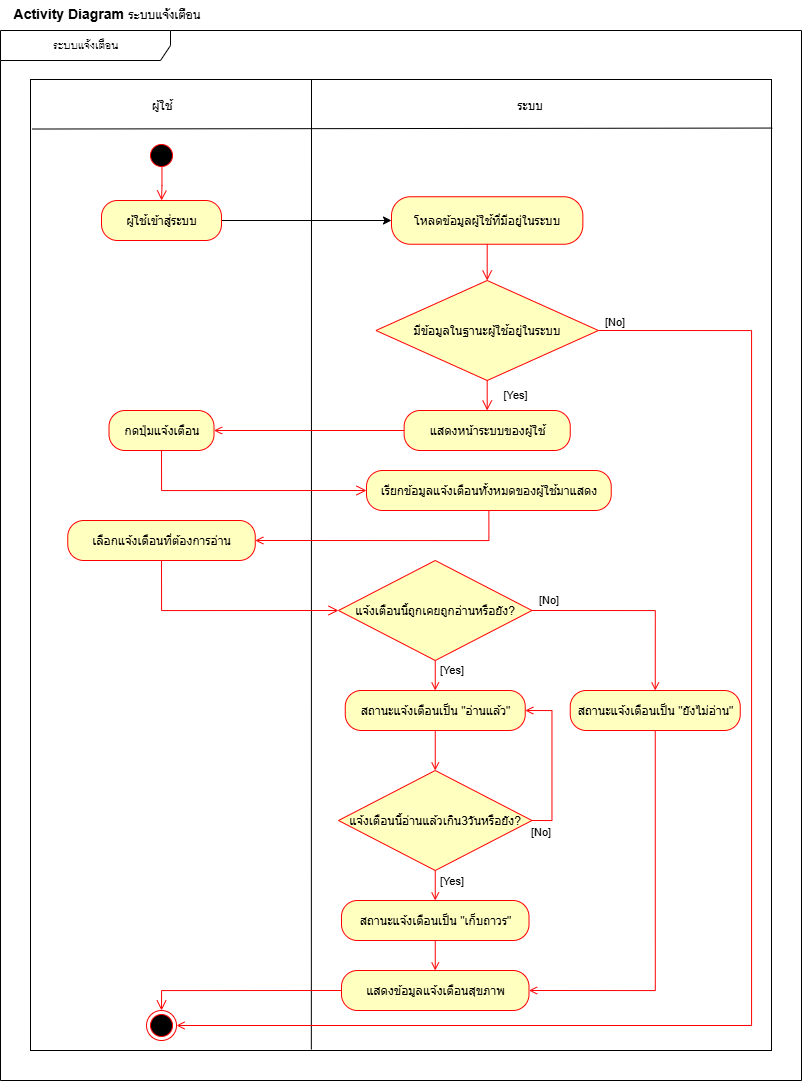

The diagram above was exported from draw.io. Its source (the exported page's mxGraphModel, read from the mxfile embedded in the PNG):
<mxGraphModel dx="1379" dy="731" grid="1" gridSize="10" guides="1" tooltips="1" connect="1" arrows="1" fold="1" page="1" pageScale="1" pageWidth="850" pageHeight="1100" math="0" shadow="0">
  <root>
    <mxCell id="0" />
    <mxCell id="1" parent="0" />
    <mxCell id="D9BR7m66_qH0MiO9eql6-1" value="&lt;font face=&quot;Cordia New, sans-serif&quot;&gt;&lt;span style=&quot;font-size: 16px; text-wrap-mode: nowrap;&quot;&gt;ระบบแจ้งเตือน&lt;/span&gt;&lt;/font&gt;" style="shape=umlFrame;whiteSpace=wrap;html=1;pointerEvents=0;align=center;width=170;height=30;" vertex="1" parent="1">
      <mxGeometry x="59" y="50" width="801" height="1050" as="geometry" />
    </mxCell>
    <mxCell id="D9BR7m66_qH0MiO9eql6-2" value="" style="rounded=0;whiteSpace=wrap;html=1;movable=0;resizable=0;rotatable=0;deletable=0;editable=0;locked=1;connectable=0;" vertex="1" parent="1">
      <mxGeometry x="89" y="99" width="741" height="971" as="geometry" />
    </mxCell>
    <mxCell id="D9BR7m66_qH0MiO9eql6-3" value="&lt;b&gt;&lt;font style=&quot;font-size: 14px;&quot;&gt;Activity Diagram&amp;nbsp;&lt;/font&gt;&lt;/b&gt;&lt;font face=&quot;Cordia New, sans-serif&quot;&gt;&lt;span style=&quot;font-size: 16px;&quot;&gt;&lt;b&gt;ระบบแจ้งเตือน&lt;/b&gt;&lt;/span&gt;&lt;/font&gt;" style="text;html=1;align=center;verticalAlign=middle;resizable=0;points=[];autosize=1;strokeColor=none;fillColor=none;" vertex="1" parent="1">
      <mxGeometry x="60" y="20" width="210" height="30" as="geometry" />
    </mxCell>
    <mxCell id="D9BR7m66_qH0MiO9eql6-4" value="" style="endArrow=none;html=1;rounded=0;exitX=0.002;exitY=0.051;exitDx=0;exitDy=0;exitPerimeter=0;entryX=1.001;entryY=0.05;entryDx=0;entryDy=0;entryPerimeter=0;" edge="1" parent="1" source="D9BR7m66_qH0MiO9eql6-2" target="D9BR7m66_qH0MiO9eql6-2">
      <mxGeometry width="50" height="50" relative="1" as="geometry">
        <mxPoint x="395" y="330" as="sourcePoint" />
        <mxPoint x="445" y="280" as="targetPoint" />
      </mxGeometry>
    </mxCell>
    <mxCell id="D9BR7m66_qH0MiO9eql6-5" value="" style="endArrow=none;html=1;rounded=0;entryX=0.5;entryY=0;entryDx=0;entryDy=0;exitX=0.379;exitY=0.999;exitDx=0;exitDy=0;exitPerimeter=0;" edge="1" parent="1" source="D9BR7m66_qH0MiO9eql6-2">
      <mxGeometry width="50" height="50" relative="1" as="geometry">
        <mxPoint x="370" y="1049" as="sourcePoint" />
        <mxPoint x="370" y="99" as="targetPoint" />
      </mxGeometry>
    </mxCell>
    <mxCell id="D9BR7m66_qH0MiO9eql6-6" value="ผู้ใช้" style="text;html=1;align=center;verticalAlign=middle;resizable=0;points=[];autosize=1;strokeColor=none;fillColor=none;" vertex="1" parent="1">
      <mxGeometry x="200.01" y="110" width="40" height="30" as="geometry" />
    </mxCell>
    <mxCell id="D9BR7m66_qH0MiO9eql6-7" value="ระบบ" style="text;html=1;align=center;verticalAlign=middle;resizable=0;points=[];autosize=1;strokeColor=none;fillColor=none;" vertex="1" parent="1">
      <mxGeometry x="562.81" y="110" width="50" height="30" as="geometry" />
    </mxCell>
    <mxCell id="D9BR7m66_qH0MiO9eql6-8" value="" style="ellipse;html=1;shape=startState;fillColor=#000000;strokeColor=#ff0000;" vertex="1" parent="1">
      <mxGeometry x="205.01" y="160" width="30" height="30" as="geometry" />
    </mxCell>
    <mxCell id="D9BR7m66_qH0MiO9eql6-13" value="" style="edgeStyle=orthogonalEdgeStyle;html=1;verticalAlign=bottom;endArrow=open;endSize=8;strokeColor=#ff0000;rounded=0;entryX=0.5;entryY=0;entryDx=0;entryDy=0;exitX=0;exitY=0.5;exitDx=0;exitDy=0;" edge="1" parent="1" source="D9BR7m66_qH0MiO9eql6-42" target="D9BR7m66_qH0MiO9eql6-14">
      <mxGeometry relative="1" as="geometry">
        <mxPoint x="285" y="1260" as="targetPoint" />
        <mxPoint x="270" y="940" as="sourcePoint" />
      </mxGeometry>
    </mxCell>
    <mxCell id="D9BR7m66_qH0MiO9eql6-14" value="" style="ellipse;html=1;shape=endState;fillColor=#000000;strokeColor=#ff0000;" vertex="1" parent="1">
      <mxGeometry x="205.01" y="1030" width="30" height="30" as="geometry" />
    </mxCell>
    <mxCell id="D9BR7m66_qH0MiO9eql6-15" value="กดปุ่มแจ้งเตือน" style="rounded=1;whiteSpace=wrap;html=1;arcSize=40;fontColor=#000000;fillColor=#ffffc0;strokeColor=#ff0000;" vertex="1" parent="1">
      <mxGeometry x="167.51" y="430" width="105" height="40" as="geometry" />
    </mxCell>
    <mxCell id="D9BR7m66_qH0MiO9eql6-17" value="" style="edgeStyle=orthogonalEdgeStyle;html=1;verticalAlign=bottom;endArrow=open;endSize=8;strokeColor=#ff0000;rounded=0;exitX=0.5;exitY=1;exitDx=0;exitDy=0;entryX=0;entryY=0.5;entryDx=0;entryDy=0;" edge="1" parent="1" source="D9BR7m66_qH0MiO9eql6-15" target="2W7imI9Lp9YdQ0i6gW84-1">
      <mxGeometry relative="1" as="geometry">
        <mxPoint x="255.01" y="510.0000000000001" as="targetPoint" />
        <mxPoint x="345" y="300" as="sourcePoint" />
      </mxGeometry>
    </mxCell>
    <mxCell id="D9BR7m66_qH0MiO9eql6-19" value="" style="edgeStyle=orthogonalEdgeStyle;html=1;verticalAlign=bottom;endArrow=open;endSize=8;strokeColor=#ff0000;rounded=0;exitX=0.5;exitY=1;exitDx=0;exitDy=0;entryX=0;entryY=0.5;entryDx=0;entryDy=0;" edge="1" parent="1" source="2W7imI9Lp9YdQ0i6gW84-4" target="2W7imI9Lp9YdQ0i6gW84-6">
      <mxGeometry relative="1" as="geometry">
        <mxPoint x="330" y="630" as="targetPoint" />
        <mxPoint x="325.01" y="530.0000000000001" as="sourcePoint" />
      </mxGeometry>
    </mxCell>
    <mxCell id="D9BR7m66_qH0MiO9eql6-21" style="edgeStyle=orthogonalEdgeStyle;rounded=0;orthogonalLoop=1;jettySize=auto;html=1;exitX=0.5;exitY=1;exitDx=0;exitDy=0;" edge="1" parent="1">
      <mxGeometry relative="1" as="geometry">
        <mxPoint x="587.4649999999999" y="1005" as="sourcePoint" />
        <mxPoint x="587.4649999999999" y="1005" as="targetPoint" />
      </mxGeometry>
    </mxCell>
    <mxCell id="D9BR7m66_qH0MiO9eql6-25" value="โหลดข้อมูลผู้ใช้ที่มีอยู่ในระบบ" style="rounded=1;whiteSpace=wrap;html=1;arcSize=40;fontColor=#000000;fillColor=#ffffc0;strokeColor=#ff0000;" vertex="1" parent="1">
      <mxGeometry x="450" y="216.25" width="191.38" height="47.5" as="geometry" />
    </mxCell>
    <mxCell id="D9BR7m66_qH0MiO9eql6-26" value="" style="edgeStyle=orthogonalEdgeStyle;html=1;verticalAlign=bottom;endArrow=open;endSize=8;strokeColor=#ff0000;rounded=0;entryX=0.5;entryY=0;entryDx=0;entryDy=0;" edge="1" parent="1" source="D9BR7m66_qH0MiO9eql6-25" target="D9BR7m66_qH0MiO9eql6-29">
      <mxGeometry relative="1" as="geometry">
        <mxPoint x="591" y="387.5" as="targetPoint" />
      </mxGeometry>
    </mxCell>
    <mxCell id="D9BR7m66_qH0MiO9eql6-27" style="edgeStyle=orthogonalEdgeStyle;rounded=0;orthogonalLoop=1;jettySize=auto;html=1;exitX=1;exitY=0.5;exitDx=0;exitDy=0;entryX=1;entryY=0.5;entryDx=0;entryDy=0;strokeColor=light-dark(#ff0000, #ededed);endArrow=open;endFill=0;" edge="1" parent="1" source="D9BR7m66_qH0MiO9eql6-29" target="D9BR7m66_qH0MiO9eql6-14">
      <mxGeometry relative="1" as="geometry">
        <Array as="points">
          <mxPoint x="810" y="350" />
          <mxPoint x="810" y="1045" />
        </Array>
      </mxGeometry>
    </mxCell>
    <mxCell id="D9BR7m66_qH0MiO9eql6-28" value="[No]" style="edgeLabel;html=1;align=center;verticalAlign=middle;resizable=0;points=[];" vertex="1" connectable="0" parent="D9BR7m66_qH0MiO9eql6-27">
      <mxGeometry x="-0.9861" relative="1" as="geometry">
        <mxPoint x="6" y="-10" as="offset" />
      </mxGeometry>
    </mxCell>
    <mxCell id="D9BR7m66_qH0MiO9eql6-29" value="มีข้อมูลในฐานะผู้ใช้อยู่ในระบบ" style="rhombus;whiteSpace=wrap;html=1;fontColor=#000000;fillColor=#ffffc0;strokeColor=#ff0000;" vertex="1" parent="1">
      <mxGeometry x="434.43999999999994" y="300" width="222.5" height="100" as="geometry" />
    </mxCell>
    <mxCell id="D9BR7m66_qH0MiO9eql6-30" value="[Yes]" style="edgeStyle=orthogonalEdgeStyle;html=1;align=left;verticalAlign=top;endArrow=open;endSize=8;strokeColor=#ff0000;rounded=0;exitX=0.5;exitY=1;exitDx=0;exitDy=0;entryX=0.5;entryY=0;entryDx=0;entryDy=0;" edge="1" parent="1" source="D9BR7m66_qH0MiO9eql6-29" target="D9BR7m66_qH0MiO9eql6-35">
      <mxGeometry x="-0.9406" y="14" relative="1" as="geometry">
        <mxPoint x="315" y="468" as="targetPoint" />
        <Array as="points" />
        <mxPoint as="offset" />
      </mxGeometry>
    </mxCell>
    <mxCell id="D9BR7m66_qH0MiO9eql6-34" style="edgeStyle=orthogonalEdgeStyle;rounded=0;orthogonalLoop=1;jettySize=auto;html=1;exitX=0;exitY=0.5;exitDx=0;exitDy=0;entryX=1;entryY=0.5;entryDx=0;entryDy=0;endArrow=open;endFill=0;strokeColor=light-dark(#ff0000, #ededed);" edge="1" parent="1" source="D9BR7m66_qH0MiO9eql6-35" target="D9BR7m66_qH0MiO9eql6-15">
      <mxGeometry relative="1" as="geometry" />
    </mxCell>
    <mxCell id="D9BR7m66_qH0MiO9eql6-35" value="แสดงหน้าระบบของผู้ใช้" style="rounded=1;whiteSpace=wrap;html=1;arcSize=40;fontColor=#000000;fillColor=#ffffc0;strokeColor=#ff0000;" vertex="1" parent="1">
      <mxGeometry x="462.63" y="430" width="166.12" height="40" as="geometry" />
    </mxCell>
    <mxCell id="D9BR7m66_qH0MiO9eql6-41" style="edgeStyle=orthogonalEdgeStyle;rounded=0;orthogonalLoop=1;jettySize=auto;html=1;exitX=0.5;exitY=1;exitDx=0;exitDy=0;endArrow=open;endFill=0;strokeColor=light-dark(#ff0000, #ededed);entryX=1;entryY=0.5;entryDx=0;entryDy=0;" edge="1" parent="1" source="2W7imI9Lp9YdQ0i6gW84-1" target="2W7imI9Lp9YdQ0i6gW84-4">
      <mxGeometry relative="1" as="geometry">
        <mxPoint x="600" y="620" as="targetPoint" />
      </mxGeometry>
    </mxCell>
    <mxCell id="D9BR7m66_qH0MiO9eql6-42" value="แสดงข้อมูลแจ้งเตือนสุขภาพ" style="rounded=1;whiteSpace=wrap;html=1;arcSize=40;fontColor=#000000;fillColor=#ffffc0;strokeColor=#ff0000;" vertex="1" parent="1">
      <mxGeometry x="399.9999999999999" y="990" width="187.5" height="40" as="geometry" />
    </mxCell>
    <mxCell id="2W7imI9Lp9YdQ0i6gW84-1" value="เรียกข้อมูลแจ้งเตือนทั้งหมดของผู้ใช้มาแสดง" style="rounded=1;whiteSpace=wrap;html=1;arcSize=40;fontColor=#000000;fillColor=#ffffc0;strokeColor=#ff0000;" vertex="1" parent="1">
      <mxGeometry x="425" y="490" width="244.74" height="40" as="geometry" />
    </mxCell>
    <mxCell id="2W7imI9Lp9YdQ0i6gW84-4" value="เลือกแจ้งเตือนที่ต้องการอ่าน" style="rounded=1;whiteSpace=wrap;html=1;arcSize=40;fontColor=#000000;fillColor=#ffffc0;strokeColor=#ff0000;" vertex="1" parent="1">
      <mxGeometry x="126.25999999999993" y="540" width="187.5" height="40" as="geometry" />
    </mxCell>
    <mxCell id="2W7imI9Lp9YdQ0i6gW84-14" style="edgeStyle=orthogonalEdgeStyle;rounded=0;orthogonalLoop=1;jettySize=auto;html=1;exitX=0.5;exitY=1;exitDx=0;exitDy=0;entryX=0.5;entryY=0;entryDx=0;entryDy=0;strokeColor=light-dark(#ff0000, #ededed);endArrow=open;endFill=0;" edge="1" parent="1" source="2W7imI9Lp9YdQ0i6gW84-6" target="2W7imI9Lp9YdQ0i6gW84-8">
      <mxGeometry relative="1" as="geometry" />
    </mxCell>
    <mxCell id="2W7imI9Lp9YdQ0i6gW84-17" value="[Yes]" style="edgeLabel;html=1;align=center;verticalAlign=middle;resizable=0;points=[];" vertex="1" connectable="0" parent="2W7imI9Lp9YdQ0i6gW84-14">
      <mxGeometry x="-0.4325" y="-1" relative="1" as="geometry">
        <mxPoint x="17" as="offset" />
      </mxGeometry>
    </mxCell>
    <mxCell id="2W7imI9Lp9YdQ0i6gW84-16" style="edgeStyle=orthogonalEdgeStyle;rounded=0;orthogonalLoop=1;jettySize=auto;html=1;exitX=1;exitY=0.5;exitDx=0;exitDy=0;entryX=0.5;entryY=0;entryDx=0;entryDy=0;endArrow=open;endFill=0;strokeColor=light-dark(#ff0000, #ededed);" edge="1" parent="1" source="2W7imI9Lp9YdQ0i6gW84-6" target="2W7imI9Lp9YdQ0i6gW84-7">
      <mxGeometry relative="1" as="geometry" />
    </mxCell>
    <mxCell id="2W7imI9Lp9YdQ0i6gW84-18" value="[No]" style="edgeLabel;html=1;align=center;verticalAlign=middle;resizable=0;points=[];" vertex="1" connectable="0" parent="2W7imI9Lp9YdQ0i6gW84-16">
      <mxGeometry x="-0.7701" y="1" relative="1" as="geometry">
        <mxPoint x="-8" y="-11" as="offset" />
      </mxGeometry>
    </mxCell>
    <mxCell id="2W7imI9Lp9YdQ0i6gW84-6" value="แจ้งเตือนนี้ถูกเคยถูกอ่านหรือยัง?" style="rhombus;whiteSpace=wrap;html=1;fontColor=#000000;fillColor=#ffffc0;strokeColor=#ff0000;" vertex="1" parent="1">
      <mxGeometry x="397.03000000000003" y="580" width="193.44" height="100" as="geometry" />
    </mxCell>
    <mxCell id="2W7imI9Lp9YdQ0i6gW84-22" style="edgeStyle=orthogonalEdgeStyle;rounded=0;orthogonalLoop=1;jettySize=auto;html=1;exitX=0.5;exitY=1;exitDx=0;exitDy=0;entryX=1;entryY=0.5;entryDx=0;entryDy=0;endArrow=open;endFill=0;strokeColor=#FF0000;" edge="1" parent="1" source="2W7imI9Lp9YdQ0i6gW84-7" target="D9BR7m66_qH0MiO9eql6-42">
      <mxGeometry relative="1" as="geometry" />
    </mxCell>
    <mxCell id="2W7imI9Lp9YdQ0i6gW84-7" value="สถานะแจ้งเตือนเป็น &quot;ยังไม่อ่าน&quot;" style="rounded=1;whiteSpace=wrap;html=1;arcSize=40;fontColor=#000000;fillColor=#ffffc0;strokeColor=#ff0000;" vertex="1" parent="1">
      <mxGeometry x="628.75" y="710" width="170" height="40" as="geometry" />
    </mxCell>
    <mxCell id="2W7imI9Lp9YdQ0i6gW84-19" style="edgeStyle=orthogonalEdgeStyle;rounded=0;orthogonalLoop=1;jettySize=auto;html=1;exitX=0.5;exitY=1;exitDx=0;exitDy=0;entryX=0.5;entryY=0;entryDx=0;entryDy=0;endArrow=open;endFill=0;strokeColor=light-dark(#ff0000, #ededed);" edge="1" parent="1" source="2W7imI9Lp9YdQ0i6gW84-8" target="2W7imI9Lp9YdQ0i6gW84-15">
      <mxGeometry relative="1" as="geometry" />
    </mxCell>
    <mxCell id="2W7imI9Lp9YdQ0i6gW84-8" value="สถานะแจ้งเตือนเป็น &quot;อ่านแล้ว&quot;" style="rounded=1;whiteSpace=wrap;html=1;arcSize=40;fontColor=#000000;fillColor=#ffffc0;strokeColor=#ff0000;" vertex="1" parent="1">
      <mxGeometry x="403.75" y="710" width="180" height="40" as="geometry" />
    </mxCell>
    <mxCell id="2W7imI9Lp9YdQ0i6gW84-21" style="edgeStyle=orthogonalEdgeStyle;rounded=0;orthogonalLoop=1;jettySize=auto;html=1;exitX=0.5;exitY=1;exitDx=0;exitDy=0;entryX=0.5;entryY=0;entryDx=0;entryDy=0;strokeColor=#FF0000;endArrow=open;endFill=0;" edge="1" parent="1" source="2W7imI9Lp9YdQ0i6gW84-9" target="D9BR7m66_qH0MiO9eql6-42">
      <mxGeometry relative="1" as="geometry" />
    </mxCell>
    <mxCell id="2W7imI9Lp9YdQ0i6gW84-9" value="สถานะแจ้งเตือนเป็น &quot;เก็บถาวร&quot;" style="rounded=1;whiteSpace=wrap;html=1;arcSize=40;fontColor=#000000;fillColor=#ffffc0;strokeColor=#ff0000;" vertex="1" parent="1">
      <mxGeometry x="399.99999999999994" y="920" width="187.5" height="40" as="geometry" />
    </mxCell>
    <mxCell id="2W7imI9Lp9YdQ0i6gW84-10" value="" style="edgeStyle=orthogonalEdgeStyle;html=1;verticalAlign=bottom;endArrow=open;endSize=8;strokeColor=#ff0000;rounded=0;exitX=0.515;exitY=0.893;exitDx=0;exitDy=0;exitPerimeter=0;" edge="1" parent="1" source="D9BR7m66_qH0MiO9eql6-8" target="D9BR7m66_qH0MiO9eql6-10">
      <mxGeometry relative="1" as="geometry">
        <mxPoint x="255" y="240" as="targetPoint" />
        <mxPoint x="255" y="197" as="sourcePoint" />
      </mxGeometry>
    </mxCell>
    <mxCell id="2W7imI9Lp9YdQ0i6gW84-13" style="edgeStyle=orthogonalEdgeStyle;rounded=0;orthogonalLoop=1;jettySize=auto;html=1;exitX=1;exitY=0.5;exitDx=0;exitDy=0;entryX=0;entryY=0.5;entryDx=0;entryDy=0;" edge="1" parent="1" source="D9BR7m66_qH0MiO9eql6-10" target="D9BR7m66_qH0MiO9eql6-25">
      <mxGeometry relative="1" as="geometry" />
    </mxCell>
    <mxCell id="D9BR7m66_qH0MiO9eql6-10" value="ผู้ใช้เข้าสู่ระบบ" style="rounded=1;whiteSpace=wrap;html=1;arcSize=40;fontColor=#000000;fillColor=#ffffc0;strokeColor=#ff0000;" vertex="1" parent="1">
      <mxGeometry x="160.01" y="220" width="120" height="40" as="geometry" />
    </mxCell>
    <mxCell id="2W7imI9Lp9YdQ0i6gW84-20" style="edgeStyle=orthogonalEdgeStyle;rounded=0;orthogonalLoop=1;jettySize=auto;html=1;exitX=0.5;exitY=1;exitDx=0;exitDy=0;entryX=0.5;entryY=0;entryDx=0;entryDy=0;strokeColor=light-dark(#ff0000, #ff88c1);endArrow=open;endFill=0;" edge="1" parent="1" source="2W7imI9Lp9YdQ0i6gW84-15" target="2W7imI9Lp9YdQ0i6gW84-9">
      <mxGeometry relative="1" as="geometry">
        <mxPoint x="493.66666666666674" y="910" as="targetPoint" />
      </mxGeometry>
    </mxCell>
    <mxCell id="2W7imI9Lp9YdQ0i6gW84-23" value="[Yes]" style="edgeLabel;html=1;align=center;verticalAlign=middle;resizable=0;points=[];" vertex="1" connectable="0" parent="2W7imI9Lp9YdQ0i6gW84-20">
      <mxGeometry x="-0.3507" y="-1" relative="1" as="geometry">
        <mxPoint x="17" as="offset" />
      </mxGeometry>
    </mxCell>
    <mxCell id="2W7imI9Lp9YdQ0i6gW84-24" style="edgeStyle=orthogonalEdgeStyle;rounded=0;orthogonalLoop=1;jettySize=auto;html=1;exitX=1;exitY=0.5;exitDx=0;exitDy=0;entryX=1;entryY=0.5;entryDx=0;entryDy=0;endArrow=open;endFill=0;strokeColor=light-dark(#ff0000, #ededed);" edge="1" parent="1" source="2W7imI9Lp9YdQ0i6gW84-15" target="2W7imI9Lp9YdQ0i6gW84-8">
      <mxGeometry relative="1" as="geometry" />
    </mxCell>
    <mxCell id="2W7imI9Lp9YdQ0i6gW84-25" value="[No]" style="edgeLabel;html=1;align=center;verticalAlign=middle;resizable=0;points=[];" vertex="1" connectable="0" parent="2W7imI9Lp9YdQ0i6gW84-24">
      <mxGeometry x="-0.9244" relative="1" as="geometry">
        <mxPoint x="3" y="10" as="offset" />
      </mxGeometry>
    </mxCell>
    <mxCell id="2W7imI9Lp9YdQ0i6gW84-15" value="แจ้งเตือนนี้อ่านแล้วเกิน3วันหรือยัง?" style="rhombus;whiteSpace=wrap;html=1;fontColor=#000000;fillColor=#ffffc0;strokeColor=#ff0000;" vertex="1" parent="1">
      <mxGeometry x="397.03000000000003" y="790" width="193.44" height="100" as="geometry" />
    </mxCell>
  </root>
</mxGraphModel>